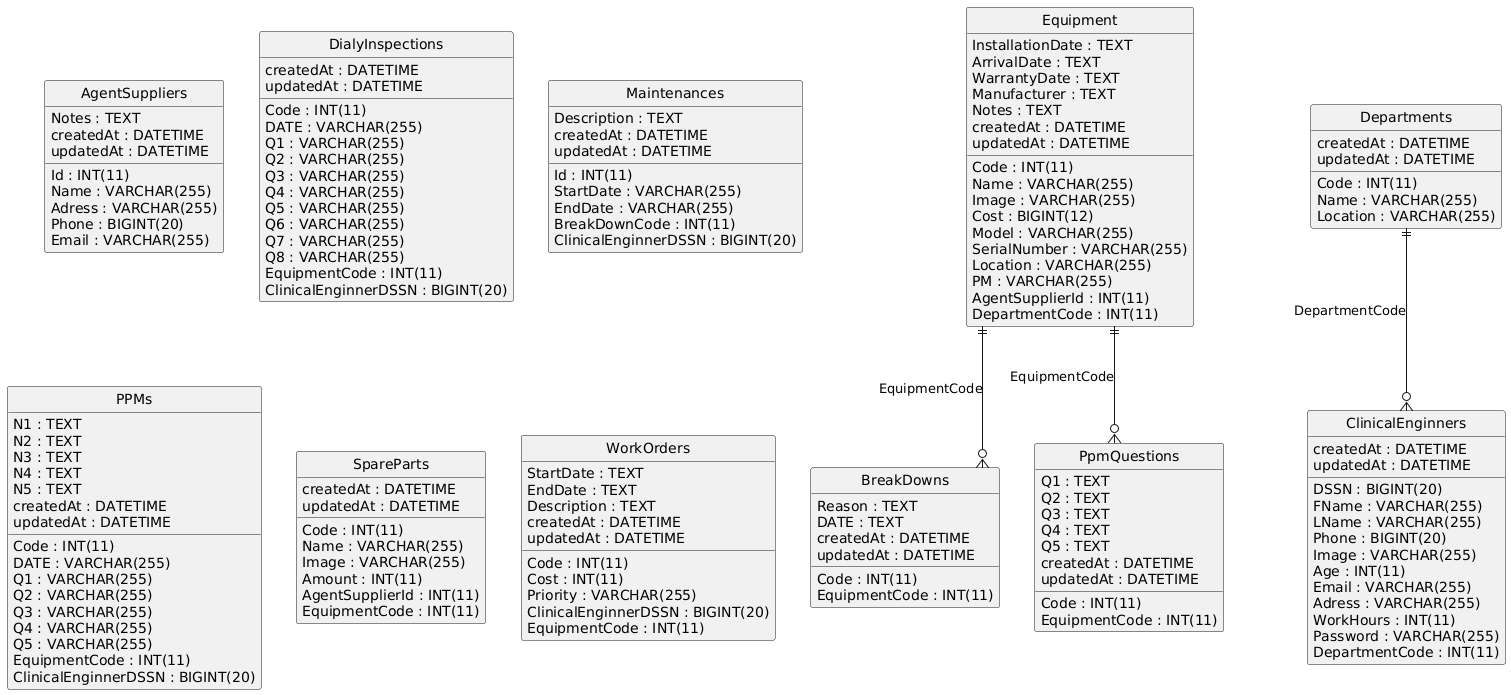

The diagram above was rendered by PlantUML. Its source (embedded in the PNG):
@startuml
hide circle
skinparam linetype ortho

entity "AgentSuppliers" as AgentSuppliers {
  Id : INT(11)
  Name : VARCHAR(255)
  Adress : VARCHAR(255)
  Phone : BIGINT(20)
  Email : VARCHAR(255)
  Notes : TEXT
  createdAt : DATETIME
  updatedAt : DATETIME
}

entity "BreakDowns" as BreakDowns {
  Code : INT(11)
  Reason : TEXT
  DATE : TEXT
  createdAt : DATETIME
  updatedAt : DATETIME
  EquipmentCode : INT(11)
}

entity "ClinicalEnginners" as ClinicalEnginners {
  DSSN : BIGINT(20)
  FName : VARCHAR(255)
  LName : VARCHAR(255)
  Phone : BIGINT(20)
  Image : VARCHAR(255)
  Age : INT(11)
  Email : VARCHAR(255)
  Adress : VARCHAR(255)
  WorkHours : INT(11)
  Password : VARCHAR(255)
  createdAt : DATETIME
  updatedAt : DATETIME
  DepartmentCode : INT(11)
}

entity "Departments" as Departments {
  Code : INT(11)
  Name : VARCHAR(255)
  Location : VARCHAR(255)
  createdAt : DATETIME
  updatedAt : DATETIME
}

entity "DialyInspections" as DialyInspections {
  Code : INT(11)
  DATE : VARCHAR(255)
  Q1 : VARCHAR(255)
  Q2 : VARCHAR(255)
  Q3 : VARCHAR(255)
  Q4 : VARCHAR(255)
  Q5 : VARCHAR(255)
  Q6 : VARCHAR(255)
  Q7 : VARCHAR(255)
  Q8 : VARCHAR(255)
  createdAt : DATETIME
  updatedAt : DATETIME
  EquipmentCode : INT(11)
  ClinicalEnginnerDSSN : BIGINT(20)
}

entity "Equipment" as Equipment {
  Code : INT(11)
  Name : VARCHAR(255)
  Image : VARCHAR(255)
  Cost : BIGINT(12)
  Model : VARCHAR(255)
  SerialNumber : VARCHAR(255)
  InstallationDate : TEXT
  ArrivalDate : TEXT
  WarrantyDate : TEXT
  Manufacturer : TEXT
  Location : VARCHAR(255)
  PM : VARCHAR(255)
  Notes : TEXT
  createdAt : DATETIME
  updatedAt : DATETIME
  AgentSupplierId : INT(11)
  DepartmentCode : INT(11)
}

entity "Maintenances" as Maintenances {
  Id : INT(11)
  StartDate : VARCHAR(255)
  EndDate : VARCHAR(255)
  Description : TEXT
  createdAt : DATETIME
  updatedAt : DATETIME
  BreakDownCode : INT(11)
  ClinicalEnginnerDSSN : BIGINT(20)
}

entity "PpmQuestions" as PpmQuestions {
  Code : INT(11)
  Q1 : TEXT
  Q2 : TEXT
  Q3 : TEXT
  Q4 : TEXT
  Q5 : TEXT
  createdAt : DATETIME
  updatedAt : DATETIME
  EquipmentCode : INT(11)
}

entity "PPMs" as PPMs {
  Code : INT(11)
  DATE : VARCHAR(255)
  Q1 : VARCHAR(255)
  Q2 : VARCHAR(255)
  Q3 : VARCHAR(255)
  Q4 : VARCHAR(255)
  Q5 : VARCHAR(255)
  N1 : TEXT
  N2 : TEXT
  N3 : TEXT
  N4 : TEXT
  N5 : TEXT
  createdAt : DATETIME
  updatedAt : DATETIME
  EquipmentCode : INT(11)
  ClinicalEnginnerDSSN : BIGINT(20)
}

entity "SpareParts" as SpareParts {
  Code : INT(11)
  Name : VARCHAR(255)
  Image : VARCHAR(255)
  Amount : INT(11)
  createdAt : DATETIME
  updatedAt : DATETIME
  AgentSupplierId : INT(11)
  EquipmentCode : INT(11)
}

entity "WorkOrders" as WorkOrders {
  Code : INT(11)
  StartDate : TEXT
  EndDate : TEXT
  Description : TEXT
  Cost : INT(11)
  Priority : VARCHAR(255)
  createdAt : DATETIME
  updatedAt : DATETIME
  ClinicalEnginnerDSSN : BIGINT(20)
  EquipmentCode : INT(11)
}

Equipment ||--o{ BreakDowns : "EquipmentCode"
Departments ||--o{ ClinicalEnginners : "DepartmentCode"
Equipment ||--o{ PpmQuestions : "EquipmentCode"
@enduml